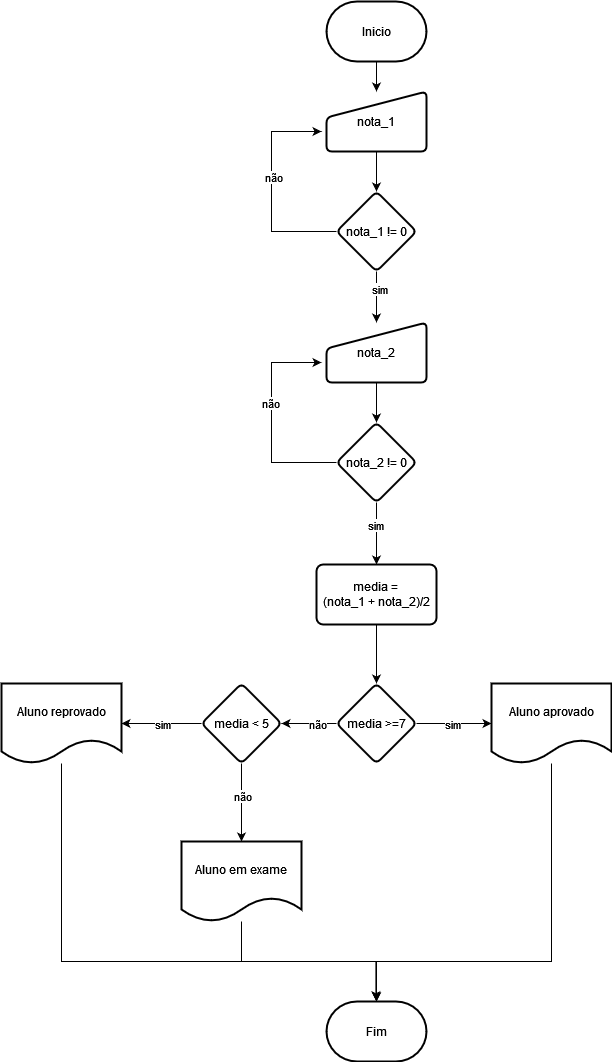

The diagram above was exported from draw.io. Its source (the exported page's mxGraphModel, read from the mxfile embedded in the PNG):
<mxGraphModel dx="1434" dy="1892" grid="1" gridSize="10" guides="1" tooltips="1" connect="1" arrows="1" fold="1" page="1" pageScale="1" pageWidth="850" pageHeight="1100" math="0" shadow="0">
  <root>
    <mxCell id="0" />
    <mxCell id="1" parent="0" />
    <mxCell id="svjthjuZwYAlyGfmFLS7-3" value="" style="edgeStyle=orthogonalEdgeStyle;rounded=0;orthogonalLoop=1;jettySize=auto;html=1;" edge="1" parent="1" source="svjthjuZwYAlyGfmFLS7-1" target="svjthjuZwYAlyGfmFLS7-2">
      <mxGeometry relative="1" as="geometry" />
    </mxCell>
    <mxCell id="svjthjuZwYAlyGfmFLS7-1" value="Inicio" style="strokeWidth=2;html=1;shape=mxgraph.flowchart.terminator;whiteSpace=wrap;" vertex="1" parent="1">
      <mxGeometry x="375" width="100" height="60" as="geometry" />
    </mxCell>
    <mxCell id="svjthjuZwYAlyGfmFLS7-5" value="" style="edgeStyle=orthogonalEdgeStyle;rounded=0;orthogonalLoop=1;jettySize=auto;html=1;" edge="1" parent="1" source="svjthjuZwYAlyGfmFLS7-2" target="svjthjuZwYAlyGfmFLS7-4">
      <mxGeometry relative="1" as="geometry" />
    </mxCell>
    <mxCell id="svjthjuZwYAlyGfmFLS7-2" value="nota_1" style="html=1;strokeWidth=2;shape=manualInput;whiteSpace=wrap;rounded=1;size=26;arcSize=11;" vertex="1" parent="1">
      <mxGeometry x="375" y="90" width="100" height="60" as="geometry" />
    </mxCell>
    <mxCell id="svjthjuZwYAlyGfmFLS7-6" style="edgeStyle=orthogonalEdgeStyle;rounded=0;orthogonalLoop=1;jettySize=auto;html=1;" edge="1" parent="1" source="svjthjuZwYAlyGfmFLS7-4">
      <mxGeometry relative="1" as="geometry">
        <mxPoint x="370" y="130" as="targetPoint" />
        <Array as="points">
          <mxPoint x="320" y="230" />
        </Array>
      </mxGeometry>
    </mxCell>
    <mxCell id="svjthjuZwYAlyGfmFLS7-31" value="não" style="edgeLabel;html=1;align=center;verticalAlign=middle;resizable=0;points=[];" vertex="1" connectable="0" parent="svjthjuZwYAlyGfmFLS7-6">
      <mxGeometry x="0.12" y="-1" relative="1" as="geometry">
        <mxPoint as="offset" />
      </mxGeometry>
    </mxCell>
    <mxCell id="svjthjuZwYAlyGfmFLS7-8" value="" style="edgeStyle=orthogonalEdgeStyle;rounded=0;orthogonalLoop=1;jettySize=auto;html=1;" edge="1" parent="1" source="svjthjuZwYAlyGfmFLS7-4" target="svjthjuZwYAlyGfmFLS7-7">
      <mxGeometry relative="1" as="geometry" />
    </mxCell>
    <mxCell id="svjthjuZwYAlyGfmFLS7-30" value="sim" style="edgeLabel;html=1;align=center;verticalAlign=middle;resizable=0;points=[];" vertex="1" connectable="0" parent="svjthjuZwYAlyGfmFLS7-8">
      <mxGeometry x="-0.3176" y="2" relative="1" as="geometry">
        <mxPoint as="offset" />
      </mxGeometry>
    </mxCell>
    <mxCell id="svjthjuZwYAlyGfmFLS7-4" value="nota_1 != 0" style="rhombus;whiteSpace=wrap;html=1;strokeWidth=2;rounded=1;arcSize=11;" vertex="1" parent="1">
      <mxGeometry x="385" y="190" width="80" height="80" as="geometry" />
    </mxCell>
    <mxCell id="svjthjuZwYAlyGfmFLS7-10" value="" style="edgeStyle=orthogonalEdgeStyle;rounded=0;orthogonalLoop=1;jettySize=auto;html=1;" edge="1" parent="1" source="svjthjuZwYAlyGfmFLS7-7" target="svjthjuZwYAlyGfmFLS7-9">
      <mxGeometry relative="1" as="geometry" />
    </mxCell>
    <mxCell id="svjthjuZwYAlyGfmFLS7-7" value="&lt;div&gt;nota_2&lt;/div&gt;" style="html=1;strokeWidth=2;shape=manualInput;whiteSpace=wrap;rounded=1;size=26;arcSize=11;" vertex="1" parent="1">
      <mxGeometry x="375" y="321" width="100" height="60" as="geometry" />
    </mxCell>
    <mxCell id="svjthjuZwYAlyGfmFLS7-11" style="edgeStyle=orthogonalEdgeStyle;rounded=0;orthogonalLoop=1;jettySize=auto;html=1;" edge="1" parent="1" source="svjthjuZwYAlyGfmFLS7-9">
      <mxGeometry relative="1" as="geometry">
        <mxPoint x="370" y="361" as="targetPoint" />
        <Array as="points">
          <mxPoint x="320" y="461" />
        </Array>
      </mxGeometry>
    </mxCell>
    <mxCell id="svjthjuZwYAlyGfmFLS7-29" value="não" style="edgeLabel;html=1;align=center;verticalAlign=middle;resizable=0;points=[];" vertex="1" connectable="0" parent="svjthjuZwYAlyGfmFLS7-11">
      <mxGeometry x="0.1645" y="2" relative="1" as="geometry">
        <mxPoint as="offset" />
      </mxGeometry>
    </mxCell>
    <mxCell id="svjthjuZwYAlyGfmFLS7-13" value="" style="edgeStyle=orthogonalEdgeStyle;rounded=0;orthogonalLoop=1;jettySize=auto;html=1;" edge="1" parent="1" source="svjthjuZwYAlyGfmFLS7-9" target="svjthjuZwYAlyGfmFLS7-12">
      <mxGeometry relative="1" as="geometry" />
    </mxCell>
    <mxCell id="svjthjuZwYAlyGfmFLS7-28" value="sim" style="edgeLabel;html=1;align=center;verticalAlign=middle;resizable=0;points=[];" vertex="1" connectable="0" parent="svjthjuZwYAlyGfmFLS7-13">
      <mxGeometry x="-0.3041" y="-2" relative="1" as="geometry">
        <mxPoint as="offset" />
      </mxGeometry>
    </mxCell>
    <mxCell id="svjthjuZwYAlyGfmFLS7-9" value="nota_2 != 0" style="rhombus;whiteSpace=wrap;html=1;strokeWidth=2;rounded=1;arcSize=11;" vertex="1" parent="1">
      <mxGeometry x="385" y="421" width="80" height="80" as="geometry" />
    </mxCell>
    <mxCell id="svjthjuZwYAlyGfmFLS7-15" value="" style="edgeStyle=orthogonalEdgeStyle;rounded=0;orthogonalLoop=1;jettySize=auto;html=1;" edge="1" parent="1" source="svjthjuZwYAlyGfmFLS7-12" target="svjthjuZwYAlyGfmFLS7-14">
      <mxGeometry relative="1" as="geometry" />
    </mxCell>
    <mxCell id="svjthjuZwYAlyGfmFLS7-12" value="&lt;div&gt;media = &lt;br&gt;&lt;/div&gt;&lt;div&gt;(nota_1 + nota_2)/2&lt;/div&gt;" style="whiteSpace=wrap;html=1;strokeWidth=2;rounded=1;arcSize=11;" vertex="1" parent="1">
      <mxGeometry x="365" y="563" width="120" height="60" as="geometry" />
    </mxCell>
    <mxCell id="svjthjuZwYAlyGfmFLS7-17" value="" style="edgeStyle=orthogonalEdgeStyle;rounded=0;orthogonalLoop=1;jettySize=auto;html=1;" edge="1" parent="1" source="svjthjuZwYAlyGfmFLS7-14" target="svjthjuZwYAlyGfmFLS7-16">
      <mxGeometry relative="1" as="geometry" />
    </mxCell>
    <mxCell id="svjthjuZwYAlyGfmFLS7-27" value="sim" style="edgeLabel;html=1;align=center;verticalAlign=middle;resizable=0;points=[];" vertex="1" connectable="0" parent="svjthjuZwYAlyGfmFLS7-17">
      <mxGeometry x="-0.4222" y="-1" relative="1" as="geometry">
        <mxPoint x="13" y="-1" as="offset" />
      </mxGeometry>
    </mxCell>
    <mxCell id="svjthjuZwYAlyGfmFLS7-19" value="" style="edgeStyle=orthogonalEdgeStyle;rounded=0;orthogonalLoop=1;jettySize=auto;html=1;" edge="1" parent="1" source="svjthjuZwYAlyGfmFLS7-14" target="svjthjuZwYAlyGfmFLS7-18">
      <mxGeometry relative="1" as="geometry" />
    </mxCell>
    <mxCell id="svjthjuZwYAlyGfmFLS7-26" value="não" style="edgeLabel;html=1;align=center;verticalAlign=middle;resizable=0;points=[];" vertex="1" connectable="0" parent="svjthjuZwYAlyGfmFLS7-19">
      <mxGeometry x="-0.3778" relative="1" as="geometry">
        <mxPoint x="-3" as="offset" />
      </mxGeometry>
    </mxCell>
    <mxCell id="svjthjuZwYAlyGfmFLS7-14" value="media &amp;gt;=7" style="rhombus;whiteSpace=wrap;html=1;strokeWidth=2;rounded=1;arcSize=11;" vertex="1" parent="1">
      <mxGeometry x="385" y="682" width="80" height="80" as="geometry" />
    </mxCell>
    <mxCell id="svjthjuZwYAlyGfmFLS7-35" style="edgeStyle=orthogonalEdgeStyle;rounded=0;orthogonalLoop=1;jettySize=auto;html=1;entryX=0.494;entryY=-0.021;entryDx=0;entryDy=0;entryPerimeter=0;" edge="1" parent="1" source="svjthjuZwYAlyGfmFLS7-16" target="svjthjuZwYAlyGfmFLS7-32">
      <mxGeometry relative="1" as="geometry">
        <mxPoint x="430" y="1000" as="targetPoint" />
        <Array as="points">
          <mxPoint x="600" y="960" />
          <mxPoint x="425" y="960" />
          <mxPoint x="425" y="999" />
        </Array>
      </mxGeometry>
    </mxCell>
    <mxCell id="svjthjuZwYAlyGfmFLS7-16" value="Aluno aprovado" style="shape=document;whiteSpace=wrap;html=1;boundedLbl=1;strokeWidth=2;rounded=1;arcSize=11;" vertex="1" parent="1">
      <mxGeometry x="540" y="682" width="120" height="80" as="geometry" />
    </mxCell>
    <mxCell id="svjthjuZwYAlyGfmFLS7-21" value="" style="edgeStyle=orthogonalEdgeStyle;rounded=0;orthogonalLoop=1;jettySize=auto;html=1;" edge="1" parent="1" source="svjthjuZwYAlyGfmFLS7-18" target="svjthjuZwYAlyGfmFLS7-20">
      <mxGeometry relative="1" as="geometry" />
    </mxCell>
    <mxCell id="svjthjuZwYAlyGfmFLS7-25" value="sim" style="edgeLabel;html=1;align=center;verticalAlign=middle;resizable=0;points=[];" vertex="1" connectable="0" parent="svjthjuZwYAlyGfmFLS7-21">
      <mxGeometry x="-0.3" y="1" relative="1" as="geometry">
        <mxPoint x="-12" y="-1" as="offset" />
      </mxGeometry>
    </mxCell>
    <mxCell id="svjthjuZwYAlyGfmFLS7-23" value="" style="edgeStyle=orthogonalEdgeStyle;rounded=0;orthogonalLoop=1;jettySize=auto;html=1;" edge="1" parent="1" source="svjthjuZwYAlyGfmFLS7-18" target="svjthjuZwYAlyGfmFLS7-22">
      <mxGeometry relative="1" as="geometry" />
    </mxCell>
    <mxCell id="svjthjuZwYAlyGfmFLS7-24" value="não" style="edgeLabel;html=1;align=center;verticalAlign=middle;resizable=0;points=[];" vertex="1" connectable="0" parent="svjthjuZwYAlyGfmFLS7-23">
      <mxGeometry x="-0.1893" y="-2" relative="1" as="geometry">
        <mxPoint x="2" as="offset" />
      </mxGeometry>
    </mxCell>
    <mxCell id="svjthjuZwYAlyGfmFLS7-18" value="media &amp;lt; 5" style="rhombus;whiteSpace=wrap;html=1;strokeWidth=2;rounded=1;arcSize=11;" vertex="1" parent="1">
      <mxGeometry x="250" y="682" width="80" height="80" as="geometry" />
    </mxCell>
    <mxCell id="svjthjuZwYAlyGfmFLS7-33" style="edgeStyle=orthogonalEdgeStyle;rounded=0;orthogonalLoop=1;jettySize=auto;html=1;entryX=0.5;entryY=0;entryDx=0;entryDy=0;entryPerimeter=0;" edge="1" parent="1" source="svjthjuZwYAlyGfmFLS7-20" target="svjthjuZwYAlyGfmFLS7-32">
      <mxGeometry relative="1" as="geometry">
        <mxPoint x="420" y="960" as="targetPoint" />
        <Array as="points">
          <mxPoint x="110" y="960" />
          <mxPoint x="425" y="960" />
        </Array>
      </mxGeometry>
    </mxCell>
    <mxCell id="svjthjuZwYAlyGfmFLS7-20" value="Aluno reprovado" style="shape=document;whiteSpace=wrap;html=1;boundedLbl=1;strokeWidth=2;rounded=1;arcSize=11;" vertex="1" parent="1">
      <mxGeometry x="50" y="682" width="120" height="80" as="geometry" />
    </mxCell>
    <mxCell id="svjthjuZwYAlyGfmFLS7-34" style="edgeStyle=orthogonalEdgeStyle;rounded=0;orthogonalLoop=1;jettySize=auto;html=1;entryX=0.5;entryY=0;entryDx=0;entryDy=0;entryPerimeter=0;" edge="1" parent="1" source="svjthjuZwYAlyGfmFLS7-22" target="svjthjuZwYAlyGfmFLS7-32">
      <mxGeometry relative="1" as="geometry">
        <mxPoint x="330" y="1000" as="targetPoint" />
        <Array as="points">
          <mxPoint x="290" y="960" />
          <mxPoint x="425" y="960" />
        </Array>
      </mxGeometry>
    </mxCell>
    <mxCell id="svjthjuZwYAlyGfmFLS7-22" value="Aluno em exame" style="shape=document;whiteSpace=wrap;html=1;boundedLbl=1;strokeWidth=2;rounded=1;arcSize=11;" vertex="1" parent="1">
      <mxGeometry x="230" y="840" width="120" height="80" as="geometry" />
    </mxCell>
    <mxCell id="svjthjuZwYAlyGfmFLS7-32" value="Fim" style="strokeWidth=2;html=1;shape=mxgraph.flowchart.terminator;whiteSpace=wrap;" vertex="1" parent="1">
      <mxGeometry x="375" y="1000" width="100" height="60" as="geometry" />
    </mxCell>
  </root>
</mxGraphModel>